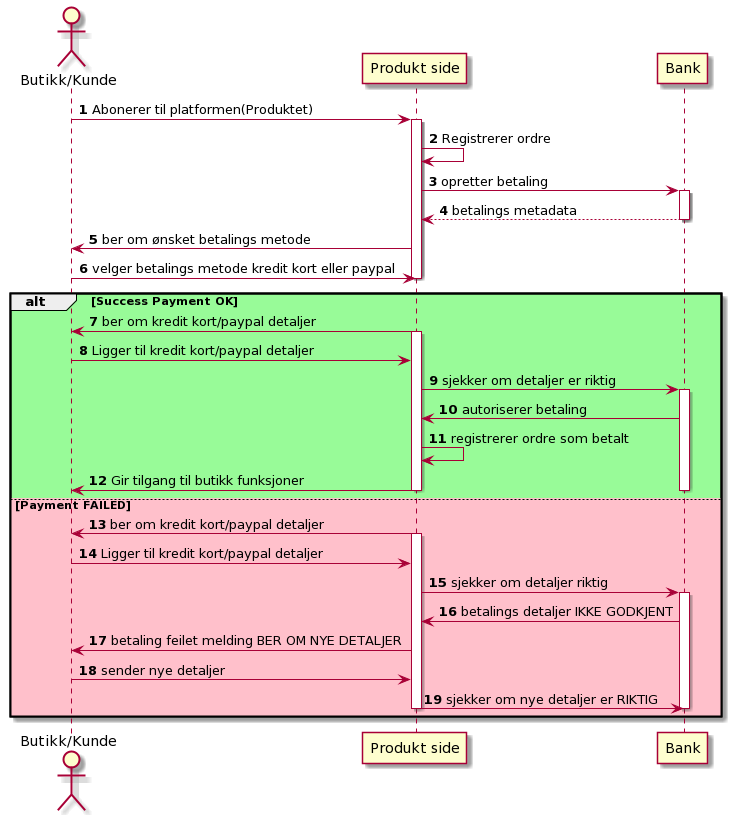

The diagram above was rendered by PlantUML. Its source (embedded in the PNG):
@startuml
autonumber 
actor "Butikk/Kunde" as user 
participant "Produkt side" as browser 
participant "Bank" as bank 
user -> browser : Abonerer til platformen(Produktet) 
activate browser 
browser -> browser: Registrerer ordre 
browser -> bank : opretter betaling 
activate bank 
bank --> browser : betalings metadata 
deactivate bank 
browser -> user : ber om ønsket betalings metode 
user -> browser : velger betalings metode kredit kort eller paypal
deactivate browser 
 
alt #palegreen Success Payment OK 
    browser -> user : ber om kredit kort/paypal detaljer 
activate browser 
    user -> browser : Ligger til kredit kort/paypal detaljer 
    browser -> bank : sjekker om detaljer er riktig 
activate bank 
    browser <- bank : autoriserer betaling 
    browser -> browser : registrerer ordre som betalt 
    user <- browser : Gir tilgang til butikk funksjoner 
deactivate bank 
deactivate browser 
else #pink Payment FAILED 
    browser -> user : ber om kredit kort/paypal detaljer 
activate browser 
    user -> browser : Ligger til kredit kort/paypal detaljer 
    browser -> bank: sjekker om detaljer riktig 
activate bank 
    bank -> browser : betalings detaljer IKKE GODKJENT 
    user <- browser : betaling feilet melding BER OM NYE DETALJER
    user -> browser : sender nye detaljer 
    browser -> bank : sjekker om nye detaljer er RIKTIG
deactivate browser 
deactivate bank 
end
@enduml